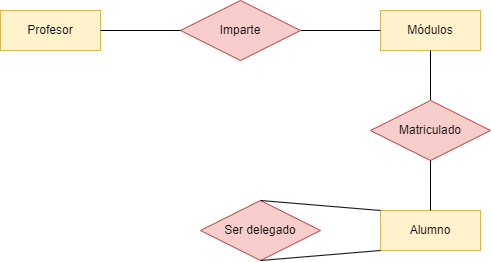

The diagram above was exported from draw.io. Its source (the exported page's mxGraphModel, read from the mxfile embedded in the PNG):
<mxGraphModel dx="1618" dy="859" grid="1" gridSize="10" guides="1" tooltips="1" connect="1" arrows="1" fold="1" page="1" pageScale="1" pageWidth="827" pageHeight="1169" math="0" shadow="0">
  <root>
    <mxCell id="0" />
    <mxCell id="1" parent="0" />
    <mxCell id="ovF8GSeDL-9D2_GpW8hZ-1" value="&lt;div&gt;Profesor&lt;/div&gt;" style="whiteSpace=wrap;html=1;align=center;fillColor=#fff2cc;strokeColor=#d6b656;" parent="1" vertex="1">
      <mxGeometry x="80" y="280" width="100" height="40" as="geometry" />
    </mxCell>
    <mxCell id="ovF8GSeDL-9D2_GpW8hZ-2" value="&lt;div&gt;Alumno&lt;/div&gt;" style="whiteSpace=wrap;html=1;align=center;fillColor=#fff2cc;strokeColor=#d6b656;" parent="1" vertex="1">
      <mxGeometry x="460" y="480" width="100" height="40" as="geometry" />
    </mxCell>
    <mxCell id="ovF8GSeDL-9D2_GpW8hZ-3" value="Módulos" style="whiteSpace=wrap;html=1;align=center;fillColor=#fff2cc;strokeColor=#d6b656;" parent="1" vertex="1">
      <mxGeometry x="460" y="280" width="100" height="40" as="geometry" />
    </mxCell>
    <mxCell id="ovF8GSeDL-9D2_GpW8hZ-22" style="edgeStyle=orthogonalEdgeStyle;rounded=0;orthogonalLoop=1;jettySize=auto;html=1;entryX=0;entryY=0.5;entryDx=0;entryDy=0;endArrow=none;endFill=0;startArrow=none;startFill=0;" parent="1" source="ovF8GSeDL-9D2_GpW8hZ-5" target="ovF8GSeDL-9D2_GpW8hZ-3" edge="1">
      <mxGeometry relative="1" as="geometry" />
    </mxCell>
    <mxCell id="ovF8GSeDL-9D2_GpW8hZ-5" value="Imparte" style="shape=rhombus;perimeter=rhombusPerimeter;whiteSpace=wrap;html=1;align=center;fillColor=#f8cecc;strokeColor=#b85450;" parent="1" vertex="1">
      <mxGeometry x="260" y="270" width="120" height="60" as="geometry" />
    </mxCell>
    <mxCell id="ovF8GSeDL-9D2_GpW8hZ-18" style="edgeStyle=orthogonalEdgeStyle;rounded=0;orthogonalLoop=1;jettySize=auto;html=1;entryX=0.5;entryY=1;entryDx=0;entryDy=0;endArrow=none;endFill=0;startArrow=none;startFill=0;" parent="1" source="ovF8GSeDL-9D2_GpW8hZ-6" target="ovF8GSeDL-9D2_GpW8hZ-3" edge="1">
      <mxGeometry relative="1" as="geometry" />
    </mxCell>
    <mxCell id="ovF8GSeDL-9D2_GpW8hZ-6" value="Matriculado" style="shape=rhombus;perimeter=rhombusPerimeter;whiteSpace=wrap;html=1;align=center;fillColor=#f8cecc;strokeColor=#b85450;" parent="1" vertex="1">
      <mxGeometry x="450" y="370" width="120" height="60" as="geometry" />
    </mxCell>
    <mxCell id="ovF8GSeDL-9D2_GpW8hZ-21" value="Ser delegado" style="shape=rhombus;perimeter=rhombusPerimeter;whiteSpace=wrap;html=1;align=center;fillColor=#f8cecc;strokeColor=#b85450;" parent="1" vertex="1">
      <mxGeometry x="280" y="470" width="120" height="60" as="geometry" />
    </mxCell>
    <mxCell id="ovF8GSeDL-9D2_GpW8hZ-25" value="" style="endArrow=none;html=1;rounded=0;exitX=1;exitY=0.5;exitDx=0;exitDy=0;entryX=0;entryY=0.5;entryDx=0;entryDy=0;" parent="1" source="ovF8GSeDL-9D2_GpW8hZ-1" target="ovF8GSeDL-9D2_GpW8hZ-5" edge="1">
      <mxGeometry relative="1" as="geometry">
        <mxPoint x="200" y="370" as="sourcePoint" />
        <mxPoint x="360" y="370" as="targetPoint" />
      </mxGeometry>
    </mxCell>
    <mxCell id="ovF8GSeDL-9D2_GpW8hZ-29" value="" style="endArrow=none;html=1;rounded=0;exitX=0.5;exitY=0;exitDx=0;exitDy=0;entryX=0;entryY=0;entryDx=0;entryDy=0;" parent="1" source="ovF8GSeDL-9D2_GpW8hZ-21" target="ovF8GSeDL-9D2_GpW8hZ-2" edge="1">
      <mxGeometry relative="1" as="geometry">
        <mxPoint x="230" y="510" as="sourcePoint" />
        <mxPoint x="290" y="510" as="targetPoint" />
      </mxGeometry>
    </mxCell>
    <mxCell id="ovF8GSeDL-9D2_GpW8hZ-30" value="" style="endArrow=none;html=1;rounded=0;exitX=0.5;exitY=0;exitDx=0;exitDy=0;entryX=0.5;entryY=1;entryDx=0;entryDy=0;endFill=0;startArrow=none;startFill=0;" parent="1" source="ovF8GSeDL-9D2_GpW8hZ-2" target="ovF8GSeDL-9D2_GpW8hZ-6" edge="1">
      <mxGeometry relative="1" as="geometry">
        <mxPoint x="410" y="510" as="sourcePoint" />
        <mxPoint x="470" y="510" as="targetPoint" />
      </mxGeometry>
    </mxCell>
    <mxCell id="ovF8GSeDL-9D2_GpW8hZ-49" value="" style="endArrow=none;html=1;rounded=0;exitX=0.5;exitY=1;exitDx=0;exitDy=0;entryX=0;entryY=1;entryDx=0;entryDy=0;" parent="1" source="ovF8GSeDL-9D2_GpW8hZ-21" target="ovF8GSeDL-9D2_GpW8hZ-2" edge="1">
      <mxGeometry relative="1" as="geometry">
        <mxPoint x="410" y="540" as="sourcePoint" />
        <mxPoint x="470" y="510" as="targetPoint" />
      </mxGeometry>
    </mxCell>
  </root>
</mxGraphModel>